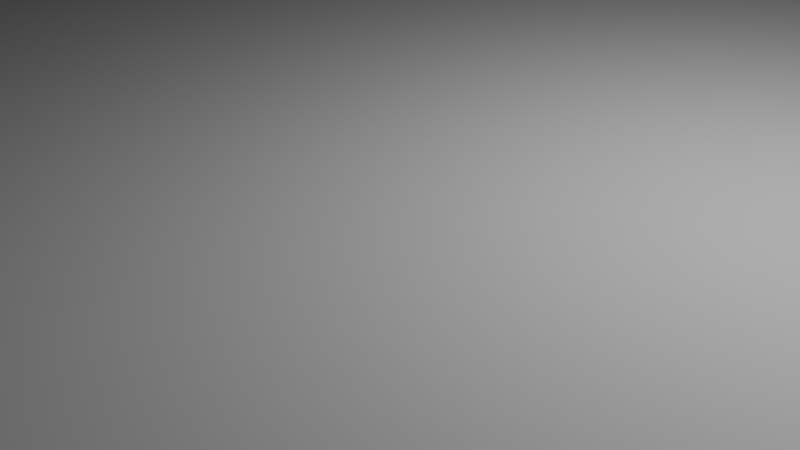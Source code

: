 # Source: floorplan17.blend  (saved by Blender 4.2.66; exported with 4.5.12 LTS)
import bpy
from mathutils import Matrix  # noqa: F401  (used for matrix-valued properties, if any)

bpy.ops.wm.read_factory_settings(use_empty=True)
scene = bpy.context.scene
scene.name = 'Scene'

# ---- collections
col_collection = bpy.data.collections.new('Collection'); scene.collection.children.link(col_collection)

# ---- materials (node trees are filled in below, after node groups)
mat_materialname = bpy.data.materials.new('MaterialName')
mat_materialname.diffuse_color = (0.5, 0.5, 0.5, 1.0)
mat_materialname_001 = bpy.data.materials.new('MaterialName.001')
mat_materialname_001.diffuse_color = (0.5, 0.5, 0.5, 1.0)
mat_materialname_002 = bpy.data.materials.new('MaterialName.002')
mat_materialname_002.diffuse_color = (0.5, 0.5, 0.5, 1.0)
mat_materialname_003 = bpy.data.materials.new('MaterialName.003')
mat_materialname_003.diffuse_color = (0.5, 0.5, 0.5, 1.0)
mat_materialname_004 = bpy.data.materials.new('MaterialName.004')
mat_materialname_004.diffuse_color = (0.5, 0.5, 0.5, 1.0)
mat_materialname_005 = bpy.data.materials.new('MaterialName.005')
mat_materialname_005.diffuse_color = (0.5, 0.5, 0.5, 1.0)
mat_materialname_006 = bpy.data.materials.new('MaterialName.006')
mat_materialname_006.diffuse_color = (0.5, 0.5, 0.5, 1.0)
mat_materialname_007 = bpy.data.materials.new('MaterialName.007')
mat_materialname_007.diffuse_color = (0.5, 0.5, 0.5, 1.0)
mat_materialname_008 = bpy.data.materials.new('MaterialName.008')
mat_materialname_008.diffuse_color = (0.5, 0.5, 0.5, 1.0)
mat_materialname_009 = bpy.data.materials.new('MaterialName.009')
mat_materialname_009.diffuse_color = (0.5, 0.5, 0.5, 1.0)
mat_materialname_010 = bpy.data.materials.new('MaterialName.010')
mat_materialname_010.diffuse_color = (0.5, 0.5, 0.5, 1.0)
mat_materialname_011 = bpy.data.materials.new('MaterialName.011')
mat_materialname_011.diffuse_color = (0.5, 0.5, 0.5, 1.0)
mat_materialname_012 = bpy.data.materials.new('MaterialName.012')
mat_materialname_012.diffuse_color = (0.5, 0.5, 0.5, 1.0)
mat_materialname_013 = bpy.data.materials.new('MaterialName.013')
mat_materialname_013.diffuse_color = (0.5, 0.5, 0.5, 1.0)
mat_materialname_014 = bpy.data.materials.new('MaterialName.014')
mat_materialname_014.diffuse_color = (0.5, 0.5, 0.5, 1.0)
mat_materialname_015 = bpy.data.materials.new('MaterialName.015')
mat_materialname_015.diffuse_color = (0.5, 0.5, 0.5, 1.0)
mat_materialname_016 = bpy.data.materials.new('MaterialName.016')
mat_materialname_016.diffuse_color = (0.5, 0.5, 0.5, 1.0)
mat_materialname_017 = bpy.data.materials.new('MaterialName.017')
mat_materialname_017.diffuse_color = (0.5, 0.5, 0.5, 1.0)
mat_materialname_018 = bpy.data.materials.new('MaterialName.018')
mat_materialname_018.diffuse_color = (0.5, 0.5, 0.5, 1.0)
mat_materialname_019 = bpy.data.materials.new('MaterialName.019')
mat_materialname_019.diffuse_color = (0.5, 0.5, 0.5, 1.0)
mat_materialname_020 = bpy.data.materials.new('MaterialName.020')
mat_materialname_020.diffuse_color = (0.5, 0.5, 0.5, 1.0)
mat_materialname_021 = bpy.data.materials.new('MaterialName.021')
mat_materialname_021.diffuse_color = (0.5, 0.5, 0.5, 1.0)
mat_materialname_022 = bpy.data.materials.new('MaterialName.022')
mat_materialname_022.diffuse_color = (0.5, 0.5, 0.5, 1.0)
mat_materialname_023 = bpy.data.materials.new('MaterialName.023')
mat_materialname_023.diffuse_color = (0.5, 0.5, 0.5, 1.0)
mat_materialname_024 = bpy.data.materials.new('MaterialName.024')
mat_materialname_024.diffuse_color = (0.5, 0.5, 0.5, 1.0)
mat_materialname_025 = bpy.data.materials.new('MaterialName.025')
mat_materialname_025.diffuse_color = (0.5, 0.5, 0.5, 1.0)
mat_materialname_026 = bpy.data.materials.new('MaterialName.026')
mat_materialname_026.diffuse_color = (0.5, 0.5, 0.5, 1.0)
mat_materialname_027 = bpy.data.materials.new('MaterialName.027')
mat_materialname_027.diffuse_color = (0.5, 0.5, 0.5, 1.0)
mat_materialname_028 = bpy.data.materials.new('MaterialName.028')
mat_materialname_028.diffuse_color = (0.5, 0.5, 0.5, 1.0)
mat_materialname_029 = bpy.data.materials.new('MaterialName.029')
mat_materialname_029.diffuse_color = (0.5, 0.5, 0.5, 1.0)
mat_materialname_030 = bpy.data.materials.new('MaterialName.030')
mat_materialname_030.diffuse_color = (0.5, 0.5, 0.5, 1.0)
mat_materialname_031 = bpy.data.materials.new('MaterialName.031')
mat_materialname_031.diffuse_color = (0.5, 0.5, 0.5, 1.0)
mat_materialname_032 = bpy.data.materials.new('MaterialName.032')
mat_materialname_032.diffuse_color = (0.5, 0.5, 0.5, 1.0)
mat_materialname_033 = bpy.data.materials.new('MaterialName.033')
mat_materialname_033.diffuse_color = (0.5, 0.5, 0.5, 1.0)
mat_materialname_034 = bpy.data.materials.new('MaterialName.034')
mat_materialname_034.diffuse_color = (0.5, 0.5, 0.5, 1.0)
mat_materialname_035 = bpy.data.materials.new('MaterialName.035')
mat_materialname_035.diffuse_color = (0.5, 0.5, 0.5, 1.0)
mat_materialname_036 = bpy.data.materials.new('MaterialName.036')
mat_materialname_036.diffuse_color = (0.5, 0.5, 0.5, 1.0)
mat_materialname_037 = bpy.data.materials.new('MaterialName.037')
mat_materialname_037.diffuse_color = (0.5, 0.5, 0.5, 1.0)
mat_materialname_038 = bpy.data.materials.new('MaterialName.038')
mat_materialname_038.diffuse_color = (0.5, 0.5, 0.5, 1.0)
mat_materialname_039 = bpy.data.materials.new('MaterialName.039')
mat_materialname_039.diffuse_color = (0.5, 0.5, 0.5, 1.0)
mat_materialname_040 = bpy.data.materials.new('MaterialName.040')
mat_materialname_040.diffuse_color = (0.5, 0.5, 0.5, 1.0)
mat_materialname_041 = bpy.data.materials.new('MaterialName.041')
mat_materialname_041.diffuse_color = (0.5, 0.5, 0.5, 1.0)
mat_materialname_042 = bpy.data.materials.new('MaterialName.042')
mat_materialname_042.diffuse_color = (0.5, 0.5, 0.5, 1.0)
mat_materialname_043 = bpy.data.materials.new('MaterialName.043')
mat_materialname_043.diffuse_color = (0.5, 0.5, 0.5, 1.0)
mat_materialname_044 = bpy.data.materials.new('MaterialName.044')
mat_materialname_044.diffuse_color = (0.5, 0.5, 0.5, 1.0)
mat_materialname_045 = bpy.data.materials.new('MaterialName.045')
mat_materialname_045.diffuse_color = (0.5, 0.5, 0.5, 1.0)
mat_materialname_046 = bpy.data.materials.new('MaterialName.046')
mat_materialname_046.diffuse_color = (0.5, 0.5, 0.5, 1.0)
mat_materialname_047 = bpy.data.materials.new('MaterialName.047')
mat_materialname_047.diffuse_color = (0.5, 0.5, 0.5, 1.0)
mat_materialname_048 = bpy.data.materials.new('MaterialName.048')
mat_materialname_048.diffuse_color = (0.5, 0.5, 0.5, 1.0)
mat_materialname_049 = bpy.data.materials.new('MaterialName.049')
mat_materialname_049.diffuse_color = (0.5, 0.5, 0.5, 1.0)
mat_materialname_050 = bpy.data.materials.new('MaterialName.050')
mat_materialname_050.diffuse_color = (0.5, 0.5, 0.5, 1.0)
mat_materialname_051 = bpy.data.materials.new('MaterialName.051')
mat_materialname_051.diffuse_color = (0.5, 0.5, 0.5, 1.0)
mat_materialname_052 = bpy.data.materials.new('MaterialName.052')
mat_materialname_052.diffuse_color = (0.5, 0.5, 0.5, 1.0)
mat_materialname_053 = bpy.data.materials.new('MaterialName.053')
mat_materialname_053.diffuse_color = (0.5, 0.5, 0.5, 1.0)
mat_materialname_054 = bpy.data.materials.new('MaterialName.054')
mat_materialname_054.diffuse_color = (0.5, 0.5, 0.5, 1.0)
mat_materialname_055 = bpy.data.materials.new('MaterialName.055')
mat_materialname_055.diffuse_color = (0.5, 0.5, 0.5, 1.0)
mat_materialname_056 = bpy.data.materials.new('MaterialName.056')
mat_materialname_056.diffuse_color = (0.5, 0.5, 0.5, 1.0)
mat_materialname_057 = bpy.data.materials.new('MaterialName.057')
mat_materialname_057.diffuse_color = (0.5, 0.5, 0.5, 1.0)
mat_materialname_058 = bpy.data.materials.new('MaterialName.058')
mat_materialname_058.diffuse_color = (0.5, 0.5, 0.5, 1.0)
mat_materialname_059 = bpy.data.materials.new('MaterialName.059')
mat_materialname_059.diffuse_color = (0.5, 0.5, 0.5, 1.0)
mat_materialname_060 = bpy.data.materials.new('MaterialName.060')
mat_materialname_060.diffuse_color = (0.5, 0.5, 0.5, 1.0)
mat_materialname_061 = bpy.data.materials.new('MaterialName.061')
mat_materialname_061.diffuse_color = (0.5, 0.5, 0.5, 1.0)
mat_materialname_062 = bpy.data.materials.new('MaterialName.062')
mat_materialname_062.diffuse_color = (0.5, 0.5, 0.5, 1.0)
mat_materialname_063 = bpy.data.materials.new('MaterialName.063')
mat_materialname_063.diffuse_color = (0.5, 0.5, 0.5, 1.0)
mat_materialname_064 = bpy.data.materials.new('MaterialName.064')
mat_materialname_064.diffuse_color = (0.5, 0.5, 0.5, 1.0)
mat_materialname_065 = bpy.data.materials.new('MaterialName.065')
mat_materialname_065.diffuse_color = (0.5, 0.5, 0.5, 1.0)
mat_materialname_066 = bpy.data.materials.new('MaterialName.066')
mat_materialname_066.diffuse_color = (0.5, 0.5, 0.5, 1.0)
mat_materialname_067 = bpy.data.materials.new('MaterialName.067')
mat_materialname_067.diffuse_color = (0.5, 0.5, 0.5, 1.0)
mat_materialname_068 = bpy.data.materials.new('MaterialName.068')
mat_materialname_068.diffuse_color = (0.5, 0.5, 0.5, 1.0)
mat_materialname_069 = bpy.data.materials.new('MaterialName.069')
mat_materialname_069.diffuse_color = (0.5, 0.5, 0.5, 1.0)
mat_materialname_070 = bpy.data.materials.new('MaterialName.070')
mat_materialname_070.diffuse_color = (0.5, 0.5, 0.5, 1.0)
mat_materialname_071 = bpy.data.materials.new('MaterialName.071')
mat_materialname_071.diffuse_color = (0.5, 0.5, 0.5, 1.0)
mat_materialname_072 = bpy.data.materials.new('MaterialName.072')
mat_materialname_072.diffuse_color = (0.5, 0.5, 0.5, 1.0)
mat_materialname_073 = bpy.data.materials.new('MaterialName.073')
mat_materialname_073.diffuse_color = (0.5, 0.5, 0.5, 1.0)
mat_materialname_074 = bpy.data.materials.new('MaterialName.074')
mat_materialname_074.diffuse_color = (0.5, 0.5, 0.5, 1.0)
mat_materialname_075 = bpy.data.materials.new('MaterialName.075')
mat_materialname_075.diffuse_color = (0.5, 0.5, 0.5, 1.0)
mat_materialname_076 = bpy.data.materials.new('MaterialName.076')
mat_materialname_076.diffuse_color = (0.5, 0.5, 0.5, 1.0)
mat_materialname_077 = bpy.data.materials.new('MaterialName.077')
mat_materialname_077.diffuse_color = (0.5, 0.5, 0.5, 1.0)
mat_materialname_078 = bpy.data.materials.new('MaterialName.078')
mat_materialname_078.diffuse_color = (0.5, 0.5, 0.5, 1.0)
mat_materialname_079 = bpy.data.materials.new('MaterialName.079')
mat_materialname_079.diffuse_color = (0.5, 0.5, 0.5, 1.0)
mat_materialname_080 = bpy.data.materials.new('MaterialName.080')
mat_materialname_080.diffuse_color = (0.5, 0.5, 0.5, 1.0)
mat_materialname_081 = bpy.data.materials.new('MaterialName.081')
mat_materialname_081.diffuse_color = (0.5, 0.5, 0.5, 1.0)
mat_materialname_082 = bpy.data.materials.new('MaterialName.082')
mat_materialname_082.diffuse_color = (0.5, 0.5, 0.5, 1.0)
mat_materialname_083 = bpy.data.materials.new('MaterialName.083')
mat_materialname_083.diffuse_color = (0.5, 0.5, 0.5, 1.0)
mat_materialname_084 = bpy.data.materials.new('MaterialName.084')
mat_materialname_084.diffuse_color = (0.5, 0.5, 0.5, 1.0)
mat_materialname_085 = bpy.data.materials.new('MaterialName.085')
mat_materialname_085.diffuse_color = (0.5, 0.5, 0.5, 1.0)
mat_materialname_086 = bpy.data.materials.new('MaterialName.086')
mat_materialname_086.diffuse_color = (0.5, 0.5, 0.5, 1.0)
mat_materialname_087 = bpy.data.materials.new('MaterialName.087')
mat_materialname_087.diffuse_color = (0.5, 0.5, 0.5, 1.0)
mat_materialname_088 = bpy.data.materials.new('MaterialName.088')
mat_materialname_088.diffuse_color = (0.5, 0.5, 0.5, 1.0)
mat_materialname_089 = bpy.data.materials.new('MaterialName.089')
mat_materialname_089.diffuse_color = (0.5, 0.5, 0.5, 1.0)
mat_materialname_090 = bpy.data.materials.new('MaterialName.090')
mat_materialname_090.diffuse_color = (0.5, 0.5, 0.5, 1.0)
mat_materialname_091 = bpy.data.materials.new('MaterialName.091')
mat_materialname_091.diffuse_color = (0.5, 0.5, 0.5, 1.0)
mat_materialname_092 = bpy.data.materials.new('MaterialName.092')
mat_materialname_092.diffuse_color = (0.5, 0.5, 0.5, 1.0)
mat_materialname_093 = bpy.data.materials.new('MaterialName.093')
mat_materialname_093.diffuse_color = (40.0, 1.0, 1.0, 1.0)

# ---- material node trees

# ---- world
world_world = bpy.data.worlds.new('World'); scene.world = world_world
world_world.use_nodes = True; world_world.node_tree.nodes.clear()
_N = world_world.node_tree.nodes; _L = world_world.node_tree.links
n0 = _N.new('ShaderNodeOutputWorld'); n0.name = 'World Output'; n0.location = (300, 300)
n1 = _N.new('ShaderNodeBackground'); n1.name = 'Background'; n1.location = (10, 300)
n1.inputs[0].default_value = (0.05088, 0.05088, 0.05088, 1.0)
_L.new(n1.outputs[0], n0.inputs[0])
n0.is_active_output = True
world_world.color = (0.05088, 0.05088, 0.05088)
world_world.sun_shadow_jitter_overblur = 0.0

# ---- cameras
cam_camera = bpy.data.cameras.new('Camera')
cam_camera.clip_end = 100.0
cam_camera.ortho_scale = 7.314

# ---- lights
light_light = bpy.data.lights.new('Light', 'POINT')
light_light.energy = 1000.0
light_light.shadow_soft_size = 0.1

# ---- meshes
me_floorplan7 = bpy.data.meshes.new('Floorplan7')
me_floorplan7.from_pydata([], [], [])
me_floorplan7.update()
me_walls = bpy.data.meshes.new('Walls')
me_walls.from_pydata([], [], [])
me_walls.update()
me_box0wall0 = bpy.data.meshes.new('Box0Wall0')
me_box0wall0.from_pydata([(0.05, 0.0, -0.5), (0.05, 0.0, 0.5), (-0.05, 0.0, -0.5), (-0.05, 0.0, 0.5)], [], [(0, 1, 3, 2)])
me_box0wall0.materials.append(mat_materialname)
me_box0wall0.update()
me_box0wall1 = bpy.data.meshes.new('Box0Wall1')
me_box0wall1.from_pydata([(0.025, -0.03, -0.5), (0.025, -0.03, 0.5), (-0.025, 0.03, -0.5), (-0.025, 0.03, 0.5)], [], [(0, 1, 3, 2)])
me_box0wall1.materials.append(mat_materialname_001)
me_box0wall1.update()
me_box0wall2 = bpy.data.meshes.new('Box0Wall2')
me_box0wall2.from_pydata([(-0.01, -0.175, -0.5), (-0.01, -0.175, 0.5), (0.01, 0.175, -0.5), (0.01, 0.175, 0.5)], [], [(0, 1, 3, 2)])
me_box0wall2.materials.append(mat_materialname_002)
me_box0wall2.update()
me_box0wall3 = bpy.data.meshes.new('Box0Wall3')
me_box0wall3.from_pydata([(0.02, -0.55, -0.5), (0.02, -0.55, 0.5), (-0.02, 0.55, -0.5), (-0.02, 0.55, 0.5)], [], [(0, 1, 3, 2)])
me_box0wall3.materials.append(mat_materialname_003)
me_box0wall3.update()
me_box0wall4 = bpy.data.meshes.new('Box0Wall4')
me_box0wall4.from_pydata([(0.055, -0.69, -0.5), (0.055, -0.69, 0.5), (-0.055, 0.69, -0.5), (-0.055, 0.69, 0.5)], [], [(0, 1, 3, 2)])
me_box0wall4.materials.append(mat_materialname_004)
me_box0wall4.update()
me_box0wall5 = bpy.data.meshes.new('Box0Wall5')
me_box0wall5.from_pydata([(0.065, -0.52, -0.5), (0.065, -0.52, 0.5), (-0.065, 0.52, -0.5), (-0.065, 0.52, 0.5)], [], [(0, 1, 3, 2)])
me_box0wall5.materials.append(mat_materialname_005)
me_box0wall5.update()
me_box0wall6 = bpy.data.meshes.new('Box0Wall6')
me_box0wall6.from_pydata([(0.025, -0.455, -0.5), (0.025, -0.455, 0.5), (-0.025, 0.455, -0.5), (-0.025, 0.455, 0.5)], [], [(0, 1, 3, 2)])
me_box0wall6.materials.append(mat_materialname_006)
me_box0wall6.update()
me_box0wall7 = bpy.data.meshes.new('Box0Wall7')
me_box0wall7.from_pydata([(0.005, -0.61, -0.5), (0.005, -0.61, 0.5), (-0.005, 0.61, -0.5), (-0.005, 0.61, 0.5)], [], [(0, 1, 3, 2)])
me_box0wall7.materials.append(mat_materialname_007)
me_box0wall7.update()
me_box0wall8 = bpy.data.meshes.new('Box0Wall8')
me_box0wall8.from_pydata([(0.06, -0.835, -0.5), (0.06, -0.835, 0.5), (-0.06, 0.835, -0.5), (-0.06, 0.835, 0.5)], [], [(0, 1, 3, 2)])
me_box0wall8.materials.append(mat_materialname_008)
me_box0wall8.update()
me_box0wall9 = bpy.data.meshes.new('Box0Wall9')
me_box0wall9.from_pydata([(-0.005, -0.18, -0.5), (-0.005, -0.18, 0.5), (0.005, 0.18, -0.5), (0.005, 0.18, 0.5)], [], [(0, 1, 3, 2)])
me_box0wall9.materials.append(mat_materialname_009)
me_box0wall9.update()
me_box0wall10 = bpy.data.meshes.new('Box0Wall10')
me_box0wall10.from_pydata([(-0.05, 0.0, -0.5), (-0.05, 0.0, 0.5), (0.05, 0.0, -0.5), (0.05, 0.0, 0.5)], [], [(0, 1, 3, 2)])
me_box0wall10.materials.append(mat_materialname_010)
me_box0wall10.update()
me_box0wall11 = bpy.data.meshes.new('Box0Wall11')
me_box0wall11.from_pydata([(-0.015, 0.045, -0.5), (-0.015, 0.045, 0.5), (0.015, -0.045, -0.5), (0.015, -0.045, 0.5)], [], [(0, 1, 3, 2)])
me_box0wall11.materials.append(mat_materialname_011)
me_box0wall11.update()
me_box0wall12 = bpy.data.meshes.new('Box0Wall12')
me_box0wall12.from_pydata([(-0.025, 0.75, -0.5), (-0.025, 0.75, 0.5), (0.025, -0.75, -0.5), (0.025, -0.75, 0.5)], [], [(0, 1, 3, 2)])
me_box0wall12.materials.append(mat_materialname_012)
me_box0wall12.update()
me_box0wall13 = bpy.data.meshes.new('Box0Wall13')
me_box0wall13.from_pydata([(-0.025, 0.23, -0.5), (-0.025, 0.23, 0.5), (0.025, -0.23, -0.5), (0.025, -0.23, 0.5)], [], [(0, 1, 3, 2)])
me_box0wall13.materials.append(mat_materialname_013)
me_box0wall13.update()
me_box0wall14 = bpy.data.meshes.new('Box0Wall14')
me_box0wall14.from_pydata([(0.0, 0.46, -0.5), (0.0, 0.46, 0.5), (0.0, -0.46, -0.5), (0.0, -0.46, 0.5)], [], [(0, 1, 3, 2)])
me_box0wall14.materials.append(mat_materialname_014)
me_box0wall14.update()
me_box0wall15 = bpy.data.meshes.new('Box0Wall15')
me_box0wall15.from_pydata([(-0.02, 0.09, -0.5), (-0.02, 0.09, 0.5), (0.02, -0.09, -0.5), (0.02, -0.09, 0.5)], [], [(0, 1, 3, 2)])
me_box0wall15.materials.append(mat_materialname_015)
me_box0wall15.update()
me_box0wall16 = bpy.data.meshes.new('Box0Wall16')
me_box0wall16.from_pydata([(-0.025, 0.475, -0.5), (-0.025, 0.475, 0.5), (0.025, -0.475, -0.5), (0.025, -0.475, 0.5)], [], [(0, 1, 3, 2)])
me_box0wall16.materials.append(mat_materialname_016)
me_box0wall16.update()
me_box0wall17 = bpy.data.meshes.new('Box0Wall17')
me_box0wall17.from_pydata([(-0.085, 0.805, -0.5), (-0.085, 0.805, 0.5), (0.085, -0.805, -0.5), (0.085, -0.805, 0.5)], [], [(0, 1, 3, 2)])
me_box0wall17.materials.append(mat_materialname_017)
me_box0wall17.update()
me_box0wall18 = bpy.data.meshes.new('Box0Wall18')
me_box0wall18.from_pydata([(-0.045, 0.96, -0.5), (-0.045, 0.96, 0.5), (0.045, -0.96, -0.5), (0.045, -0.96, 0.5)], [], [(0, 1, 3, 2)])
me_box0wall18.materials.append(mat_materialname_018)
me_box0wall18.update()
me_box0wall19 = bpy.data.meshes.new('Box0Wall19')
me_box0wall19.from_pydata([(-0.015, 0.09, -0.5), (-0.015, 0.09, 0.5), (0.015, -0.09, -0.5), (0.015, -0.09, 0.5)], [], [(0, 1, 3, 2)])
me_box0wall19.materials.append(mat_materialname_019)
me_box0wall19.update()
me_box0wall20 = bpy.data.meshes.new('Box0Wall20')
me_box0wall20.from_pydata([(-0.02, 0.035, -0.5), (-0.02, 0.035, 0.5), (0.02, -0.035, -0.5), (0.02, -0.035, 0.5)], [], [(0, 1, 3, 2)])
me_box0wall20.materials.append(mat_materialname_020)
me_box0wall20.update()
me_box0wall21 = bpy.data.meshes.new('Box0Wall21')
me_box0wall21.from_pydata([(0.0, 0.075, -0.5), (0.0, 0.075, 0.5), (0.0, -0.075, -0.5), (0.0, -0.075, 0.5)], [], [(0, 1, 3, 2)])
me_box0wall21.materials.append(mat_materialname_021)
me_box0wall21.update()
me_box0wall22 = bpy.data.meshes.new('Box0Wall22')
me_box0wall22.from_pydata([(0.035, 0.03, -0.5), (0.035, 0.03, 0.5), (-0.035, -0.03, -0.5), (-0.035, -0.03, 0.5)], [], [(0, 1, 3, 2)])
me_box0wall22.materials.append(mat_materialname_022)
me_box0wall22.update()
me_box1wall23 = bpy.data.meshes.new('Box1Wall23')
me_box1wall23.from_pydata([(-0.03, -0.095, -0.5), (-0.03, -0.095, 0.5), (0.03, 0.095, -0.5), (0.03, 0.095, 0.5)], [], [(0, 1, 3, 2)])
me_box1wall23.materials.append(mat_materialname_023)
me_box1wall23.update()
me_box1wall24 = bpy.data.meshes.new('Box1Wall24')
me_box1wall24.from_pydata([(-8.415, -0.125, -0.5), (-8.415, -0.125, 0.5), (8.415, 0.125, -0.5), (8.415, 0.125, 0.5)], [], [(0, 1, 3, 2)])
me_box1wall24.materials.append(mat_materialname_024)
me_box1wall24.update()
me_box1wall25 = bpy.data.meshes.new('Box1Wall25')
me_box1wall25.from_pydata([(0.2, -3.925, -0.5), (0.2, -3.925, 0.5), (-0.2, 3.925, -0.5), (-0.2, 3.925, 0.5)], [], [(0, 1, 3, 2)])
me_box1wall25.materials.append(mat_materialname_025)
me_box1wall25.update()
me_box1wall26 = bpy.data.meshes.new('Box1Wall26')
me_box1wall26.from_pydata([(0.02, -0.925, -0.5), (0.02, -0.925, 0.5), (-0.02, 0.925, -0.5), (-0.02, 0.925, 0.5)], [], [(0, 1, 3, 2)])
me_box1wall26.materials.append(mat_materialname_026)
me_box1wall26.update()
me_box1wall27 = bpy.data.meshes.new('Box1Wall27')
me_box1wall27.from_pydata([(-0.085, -0.005, -0.5), (-0.085, -0.005, 0.5), (0.085, 0.005, -0.5), (0.085, 0.005, 0.5)], [], [(0, 1, 3, 2)])
me_box1wall27.materials.append(mat_materialname_027)
me_box1wall27.update()
me_box1wall28 = bpy.data.meshes.new('Box1Wall28')
me_box1wall28.from_pydata([(-0.05, 2.0, -0.5), (-0.05, 2.0, 0.5), (0.05, -2.0, -0.5), (0.05, -2.0, 0.5)], [], [(0, 1, 3, 2)])
me_box1wall28.materials.append(mat_materialname_028)
me_box1wall28.update()
me_box1wall29 = bpy.data.meshes.new('Box1Wall29')
me_box1wall29.from_pydata([(-0.195, 2.93, -0.5), (-0.195, 2.93, 0.5), (0.195, -2.93, -0.5), (0.195, -2.93, 0.5)], [], [(0, 1, 3, 2)])
me_box1wall29.materials.append(mat_materialname_029)
me_box1wall29.update()
me_box1wall30 = bpy.data.meshes.new('Box1Wall30')
me_box1wall30.from_pydata([(8.51, 0.185, -0.5), (8.51, 0.185, 0.5), (-8.51, -0.185, -0.5), (-8.51, -0.185, 0.5)], [], [(0, 1, 3, 2)])
me_box1wall30.materials.append(mat_materialname_030)
me_box1wall30.update()
me_box1wall31 = bpy.data.meshes.new('Box1Wall31')
me_box1wall31.from_pydata([(0.045, -0.04, -0.5), (0.045, -0.04, 0.5), (-0.045, 0.04, -0.5), (-0.045, 0.04, 0.5)], [], [(0, 1, 3, 2)])
me_box1wall31.materials.append(mat_materialname_031)
me_box1wall31.update()
me_box2wall32 = bpy.data.meshes.new('Box2Wall32')
me_box2wall32.from_pydata([(0.375, -1.895, -0.5), (0.375, -1.895, 0.5), (-0.375, 1.895, -0.5), (-0.375, 1.895, 0.5)], [], [(0, 1, 3, 2)])
me_box2wall32.materials.append(mat_materialname_032)
me_box2wall32.update()
me_box2wall33 = bpy.data.meshes.new('Box2Wall33')
me_box2wall33.from_pydata([(-0.58, -2.945, -0.5), (-0.58, -2.945, 0.5), (0.58, 2.945, -0.5), (0.58, 2.945, 0.5)], [], [(0, 1, 3, 2)])
me_box2wall33.materials.append(mat_materialname_033)
me_box2wall33.update()
me_box2wall34 = bpy.data.meshes.new('Box2Wall34')
me_box2wall34.from_pydata([(-1.27, -1.68, -0.5), (-1.27, -1.68, 0.5), (1.27, 1.68, -0.5), (1.27, 1.68, 0.5)], [], [(0, 1, 3, 2)])
me_box2wall34.materials.append(mat_materialname_034)
me_box2wall34.update()
me_box2wall35 = bpy.data.meshes.new('Box2Wall35')
me_box2wall35.from_pydata([(-1.67, -1.265, -0.5), (-1.67, -1.265, 0.5), (1.67, 1.265, -0.5), (1.67, 1.265, 0.5)], [], [(0, 1, 3, 2)])
me_box2wall35.materials.append(mat_materialname_035)
me_box2wall35.update()
me_box2wall36 = bpy.data.meshes.new('Box2Wall36')
me_box2wall36.from_pydata([(-0.54, -0.24, -0.5), (-0.54, -0.24, 0.5), (0.54, 0.24, -0.5), (0.54, 0.24, 0.5)], [], [(0, 1, 3, 2)])
me_box2wall36.materials.append(mat_materialname_036)
me_box2wall36.update()
me_box2wall37 = bpy.data.meshes.new('Box2Wall37')
me_box2wall37.from_pydata([(-0.395, -2.02, -0.5), (-0.395, -2.02, 0.5), (0.395, 2.02, -0.5), (0.395, 2.02, 0.5)], [], [(0, 1, 3, 2)])
me_box2wall37.materials.append(mat_materialname_037)
me_box2wall37.update()
me_box2wall38 = bpy.data.meshes.new('Box2Wall38')
me_box2wall38.from_pydata([(-0.15, -0.205, -0.5), (-0.15, -0.205, 0.5), (0.15, 0.205, -0.5), (0.15, 0.205, 0.5)], [], [(0, 1, 3, 2)])
me_box2wall38.materials.append(mat_materialname_038)
me_box2wall38.update()
me_box2wall39 = bpy.data.meshes.new('Box2Wall39')
me_box2wall39.from_pydata([(-0.26, -2.27, -0.5), (-0.26, -2.27, 0.5), (0.26, 2.27, -0.5), (0.26, 2.27, 0.5)], [], [(0, 1, 3, 2)])
me_box2wall39.materials.append(mat_materialname_039)
me_box2wall39.update()
me_box2wall40 = bpy.data.meshes.new('Box2Wall40')
me_box2wall40.from_pydata([(-0.46, -2.335, -0.5), (-0.46, -2.335, 0.5), (0.46, 2.335, -0.5), (0.46, 2.335, 0.5)], [], [(0, 1, 3, 2)])
me_box2wall40.materials.append(mat_materialname_040)
me_box2wall40.update()
me_box2wall41 = bpy.data.meshes.new('Box2Wall41')
me_box2wall41.from_pydata([(-8.6, 0.0, -0.5), (-8.6, 0.0, 0.5), (8.6, 0.0, -0.5), (8.6, 0.0, 0.5)], [], [(0, 1, 3, 2)])
me_box2wall41.materials.append(mat_materialname_041)
me_box2wall41.update()
me_box2wall42 = bpy.data.meshes.new('Box2Wall42')
me_box2wall42.from_pydata([(0.075, 0.27, -0.5), (0.075, 0.27, 0.5), (-0.075, -0.27, -0.5), (-0.075, -0.27, 0.5)], [], [(0, 1, 3, 2)])
me_box2wall42.materials.append(mat_materialname_042)
me_box2wall42.update()
me_box2wall43 = bpy.data.meshes.new('Box2Wall43')
me_box2wall43.from_pydata([(0.345, 0.125, -0.5), (0.345, 0.125, 0.5), (-0.345, -0.125, -0.5), (-0.345, -0.125, 0.5)], [], [(0, 1, 3, 2)])
me_box2wall43.materials.append(mat_materialname_043)
me_box2wall43.update()
me_box2wall44 = bpy.data.meshes.new('Box2Wall44')
me_box2wall44.from_pydata([(0.505, 0.625, -0.5), (0.505, 0.625, 0.5), (-0.505, -0.625, -0.5), (-0.505, -0.625, 0.5)], [], [(0, 1, 3, 2)])
me_box2wall44.materials.append(mat_materialname_044)
me_box2wall44.update()
me_box2wall45 = bpy.data.meshes.new('Box2Wall45')
me_box2wall45.from_pydata([(0.445, 1.205, -0.5), (0.445, 1.205, 0.5), (-0.445, -1.205, -0.5), (-0.445, -1.205, 0.5)], [], [(0, 1, 3, 2)])
me_box2wall45.materials.append(mat_materialname_045)
me_box2wall45.update()
me_box2wall46 = bpy.data.meshes.new('Box2Wall46')
me_box2wall46.from_pydata([(-5.785, 0.225, -0.5), (-5.785, 0.225, 0.5), (5.785, -0.225, -0.5), (5.785, -0.225, 0.5)], [], [(0, 1, 3, 2)])
me_box2wall46.materials.append(mat_materialname_046)
me_box2wall46.update()
me_box2wall47 = bpy.data.meshes.new('Box2Wall47')
me_box2wall47.from_pydata([(0.155, 0.07, -0.5), (0.155, 0.07, 0.5), (-0.155, -0.07, -0.5), (-0.155, -0.07, 0.5)], [], [(0, 1, 3, 2)])
me_box2wall47.materials.append(mat_materialname_047)
me_box2wall47.update()
me_box2wall48 = bpy.data.meshes.new('Box2Wall48')
me_box2wall48.from_pydata([(3.3, -0.16, -0.5), (3.3, -0.16, 0.5), (-3.3, 0.16, -0.5), (-3.3, 0.16, 0.5)], [], [(0, 1, 3, 2)])
me_box2wall48.materials.append(mat_materialname_048)
me_box2wall48.update()
me_box2wall49 = bpy.data.meshes.new('Box2Wall49')
me_box2wall49.from_pydata([(2.59, 0.005, -0.5), (2.59, 0.005, 0.5), (-2.59, -0.005, -0.5), (-2.59, -0.005, 0.5)], [], [(0, 1, 3, 2)])
me_box2wall49.materials.append(mat_materialname_049)
me_box2wall49.update()
me_box2wall50 = bpy.data.meshes.new('Box2Wall50')
me_box2wall50.from_pydata([(-0.035, 1.035, -0.5), (-0.035, 1.035, 0.5), (0.035, -1.035, -0.5), (0.035, -1.035, 0.5)], [], [(0, 1, 3, 2)])
me_box2wall50.materials.append(mat_materialname_050)
me_box2wall50.update()
me_box2wall51 = bpy.data.meshes.new('Box2Wall51')
me_box2wall51.from_pydata([(0.155, 1.125, -0.5), (0.155, 1.125, 0.5), (-0.155, -1.125, -0.5), (-0.155, -1.125, 0.5)], [], [(0, 1, 3, 2)])
me_box2wall51.materials.append(mat_materialname_051)
me_box2wall51.update()
me_box2wall52 = bpy.data.meshes.new('Box2Wall52')
me_box2wall52.from_pydata([(0.12, 2.72, -0.5), (0.12, 2.72, 0.5), (-0.12, -2.72, -0.5), (-0.12, -2.72, 0.5)], [], [(0, 1, 3, 2)])
me_box2wall52.materials.append(mat_materialname_052)
me_box2wall52.update()
me_box2wall53 = bpy.data.meshes.new('Box2Wall53')
me_box2wall53.from_pydata([(0.295, 0.515, -0.5), (0.295, 0.515, 0.5), (-0.295, -0.515, -0.5), (-0.295, -0.515, 0.5)], [], [(0, 1, 3, 2)])
me_box2wall53.materials.append(mat_materialname_053)
me_box2wall53.update()
me_box2wall54 = bpy.data.meshes.new('Box2Wall54')
me_box2wall54.from_pydata([(0.59, 0.005, -0.5), (0.59, 0.005, 0.5), (-0.59, -0.005, -0.5), (-0.59, -0.005, 0.5)], [], [(0, 1, 3, 2)])
me_box2wall54.materials.append(mat_materialname_054)
me_box2wall54.update()
me_box2wall55 = bpy.data.meshes.new('Box2Wall55')
me_box2wall55.from_pydata([(0.105, 0.785, -0.5), (0.105, 0.785, 0.5), (-0.105, -0.785, -0.5), (-0.105, -0.785, 0.5)], [], [(0, 1, 3, 2)])
me_box2wall55.materials.append(mat_materialname_055)
me_box2wall55.update()
me_box2wall56 = bpy.data.meshes.new('Box2Wall56')
me_box2wall56.from_pydata([(0.335, 1.075, -0.5), (0.335, 1.075, 0.5), (-0.335, -1.075, -0.5), (-0.335, -1.075, 0.5)], [], [(0, 1, 3, 2)])
me_box2wall56.materials.append(mat_materialname_056)
me_box2wall56.update()
me_box2wall57 = bpy.data.meshes.new('Box2Wall57')
me_box2wall57.from_pydata([(-0.015, 0.31, -0.5), (-0.015, 0.31, 0.5), (0.015, -0.31, -0.5), (0.015, -0.31, 0.5)], [], [(0, 1, 3, 2)])
me_box2wall57.materials.append(mat_materialname_057)
me_box2wall57.update()
me_box2wall58 = bpy.data.meshes.new('Box2Wall58')
me_box2wall58.from_pydata([(0.305, 0.865, -0.5), (0.305, 0.865, 0.5), (-0.305, -0.865, -0.5), (-0.305, -0.865, 0.5)], [], [(0, 1, 3, 2)])
me_box2wall58.materials.append(mat_materialname_058)
me_box2wall58.update()
me_box2wall59 = bpy.data.meshes.new('Box2Wall59')
me_box2wall59.from_pydata([(0.015, 0.49, -0.5), (0.015, 0.49, 0.5), (-0.015, -0.49, -0.5), (-0.015, -0.49, 0.5)], [], [(0, 1, 3, 2)])
me_box2wall59.materials.append(mat_materialname_059)
me_box2wall59.update()
me_box2wall60 = bpy.data.meshes.new('Box2Wall60')
me_box2wall60.from_pydata([(0.165, 0.315, -0.5), (0.165, 0.315, 0.5), (-0.165, -0.315, -0.5), (-0.165, -0.315, 0.5)], [], [(0, 1, 3, 2)])
me_box2wall60.materials.append(mat_materialname_060)
me_box2wall60.update()
me_box2wall61 = bpy.data.meshes.new('Box2Wall61')
me_box2wall61.from_pydata([(0.02, 0.36, -0.5), (0.02, 0.36, 0.5), (-0.02, -0.36, -0.5), (-0.02, -0.36, 0.5)], [], [(0, 1, 3, 2)])
me_box2wall61.materials.append(mat_materialname_061)
me_box2wall61.update()
me_box2wall62 = bpy.data.meshes.new('Box2Wall62')
me_box2wall62.from_pydata([(0.365, 0.695, -0.5), (0.365, 0.695, 0.5), (-0.365, -0.695, -0.5), (-0.365, -0.695, 0.5)], [], [(0, 1, 3, 2)])
me_box2wall62.materials.append(mat_materialname_062)
me_box2wall62.update()
me_box2wall63 = bpy.data.meshes.new('Box2Wall63')
me_box2wall63.from_pydata([(0.255, 2.195, -0.5), (0.255, 2.195, 0.5), (-0.255, -2.195, -0.5), (-0.255, -2.195, 0.5)], [], [(0, 1, 3, 2)])
me_box2wall63.materials.append(mat_materialname_063)
me_box2wall63.update()
me_box2wall64 = bpy.data.meshes.new('Box2Wall64')
me_box2wall64.from_pydata([(0.855, 0.0, -0.5), (0.855, 0.0, 0.5), (-0.855, 0.0, -0.5), (-0.855, 0.0, 0.5)], [], [(0, 1, 3, 2)])
me_box2wall64.materials.append(mat_materialname_064)
me_box2wall64.update()
me_box2wall65 = bpy.data.meshes.new('Box2Wall65')
me_box2wall65.from_pydata([(0.11, -1.18, -0.5), (0.11, -1.18, 0.5), (-0.11, 1.18, -0.5), (-0.11, 1.18, 0.5)], [], [(0, 1, 3, 2)])
me_box2wall65.materials.append(mat_materialname_065)
me_box2wall65.update()
me_box2wall66 = bpy.data.meshes.new('Box2Wall66')
me_box2wall66.from_pydata([(0.205, -0.625, -0.5), (0.205, -0.625, 0.5), (-0.205, 0.625, -0.5), (-0.205, 0.625, 0.5)], [], [(0, 1, 3, 2)])
me_box2wall66.materials.append(mat_materialname_066)
me_box2wall66.update()
me_box2wall67 = bpy.data.meshes.new('Box2Wall67')
me_box2wall67.from_pydata([(1.255, 0.03, -0.5), (1.255, 0.03, 0.5), (-1.255, -0.03, -0.5), (-1.255, -0.03, 0.5)], [], [(0, 1, 3, 2)])
me_box2wall67.materials.append(mat_materialname_067)
me_box2wall67.update()
me_box2wall68 = bpy.data.meshes.new('Box2Wall68')
me_box2wall68.from_pydata([(0.06, 0.14, -0.5), (0.06, 0.14, 0.5), (-0.06, -0.14, -0.5), (-0.06, -0.14, 0.5)], [], [(0, 1, 3, 2)])
me_box2wall68.materials.append(mat_materialname_068)
me_box2wall68.update()
me_box2wall69 = bpy.data.meshes.new('Box2Wall69')
me_box2wall69.from_pydata([(0.245, 0.05, -0.5), (0.245, 0.05, 0.5), (-0.245, -0.05, -0.5), (-0.245, -0.05, 0.5)], [], [(0, 1, 3, 2)])
me_box2wall69.materials.append(mat_materialname_069)
me_box2wall69.update()
me_box2wall70 = bpy.data.meshes.new('Box2Wall70')
me_box2wall70.from_pydata([(-0.14, 1.075, -0.5), (-0.14, 1.075, 0.5), (0.14, -1.075, -0.5), (0.14, -1.075, 0.5)], [], [(0, 1, 3, 2)])
me_box2wall70.materials.append(mat_materialname_070)
me_box2wall70.update()
me_box2wall71 = bpy.data.meshes.new('Box2Wall71')
me_box2wall71.from_pydata([(-0.305, 0.51, -0.5), (-0.305, 0.51, 0.5), (0.305, -0.51, -0.5), (0.305, -0.51, 0.5)], [], [(0, 1, 3, 2)])
me_box2wall71.materials.append(mat_materialname_071)
me_box2wall71.update()
me_box2wall72 = bpy.data.meshes.new('Box2Wall72')
me_box2wall72.from_pydata([(0.375, -0.1, -0.5), (0.375, -0.1, 0.5), (-0.375, 0.1, -0.5), (-0.375, 0.1, 0.5)], [], [(0, 1, 3, 2)])
me_box2wall72.materials.append(mat_materialname_072)
me_box2wall72.update()
me_box2wall73 = bpy.data.meshes.new('Box2Wall73')
me_box2wall73.from_pydata([(0.055, 0.1, -0.5), (0.055, 0.1, 0.5), (-0.055, -0.1, -0.5), (-0.055, -0.1, 0.5)], [], [(0, 1, 3, 2)])
me_box2wall73.materials.append(mat_materialname_073)
me_box2wall73.update()
me_box2wall74 = bpy.data.meshes.new('Box2Wall74')
me_box2wall74.from_pydata([(6.53, 0.0, -0.5), (6.53, 0.0, 0.5), (-6.53, 0.0, -0.5), (-6.53, 0.0, 0.5)], [], [(0, 1, 3, 2)])
me_box2wall74.materials.append(mat_materialname_074)
me_box2wall74.update()
me_vertwalls0 = bpy.data.meshes.new('VertWalls0')
me_vertwalls0.from_pydata([(0.2548, -3.547, 0.0), (0.1548, -3.547, 0.0), (0.1048, -3.487, 0.0), (0.1248, -3.137, 0.0), (0.08478, -2.037, 0.0), (-0.02522, -0.6574, 0.0), (-0.1552, 0.3826, 0.0), (-0.2052, 1.293, 0.0), (-0.2152, 2.513, 0.0), (-0.3352, 4.183, 0.0), (-0.3252, 4.543, 0.0), (-0.2252, 4.543, 0.0), (-0.1952, 4.453, 0.0), (-0.1452, 2.953, 0.0), (-0.09522, 2.493, 0.0), (-0.09522, 1.573, 0.0), (-0.05522, 1.393, 0.0), (-0.005217, 0.4426, 0.0), (0.1648, -1.167, 0.0), (0.2548, -3.087, 0.0), (0.2848, -3.267, 0.0), (0.3248, -3.337, 0.0), (0.3248, -3.487, 0.0)], [], [(0, 1, 2, 3, 4, 5, 6, 7, 8, 9, 10, 11, 12, 13, 14, 15, 16, 17, 18, 19, 20, 21, 22)])
me_vertwalls0.materials.append(mat_materialname_075)
me_vertwalls0.update()
me_vertwalls1 = bpy.data.meshes.new('VertWalls1')
me_vertwalls1.from_pydata([(0.2548, -3.547, 0.0), (0.1548, -3.547, 0.0), (0.1048, -3.487, 0.0), (0.1248, -3.137, 0.0), (0.08478, -2.037, 0.0), (-0.02522, -0.6574, 0.0), (-0.1552, 0.3826, 0.0), (-0.2052, 1.293, 0.0), (-0.2152, 2.513, 0.0), (-0.3352, 4.183, 0.0), (-0.3252, 4.543, 0.0), (-0.2252, 4.543, 0.0), (-0.1952, 4.453, 0.0), (-0.1452, 2.953, 0.0), (-0.09522, 2.493, 0.0), (-0.09522, 1.573, 0.0), (-0.05522, 1.393, 0.0), (-0.005217, 0.4426, 0.0), (0.1648, -1.167, 0.0), (0.2548, -3.087, 0.0), (0.2848, -3.267, 0.0), (0.3248, -3.337, 0.0), (0.3248, -3.487, 0.0)], [], [(0, 1, 2, 3, 4, 5, 6, 7, 8, 9, 10, 11, 12, 13, 14, 15, 16, 17, 18, 19, 20, 21, 22)])
me_vertwalls1.materials.append(mat_materialname_076)
me_vertwalls1.update()
me_vertwalls2 = bpy.data.meshes.new('VertWalls2')
me_vertwalls2.from_pydata([(-11.16, -3.952, 0.0), (-11.1, -3.762, 0.0), (5.731, -3.512, 0.0), (5.331, 4.338, 0.0), (5.291, 6.188, 0.0), (5.461, 6.198, 0.0), (5.561, 2.198, 0.0), (5.951, -3.662, 0.0), (-11.07, -4.032, 0.0)], [], [(0, 1, 2, 3, 4, 5, 6, 7, 8)])
me_vertwalls2.materials.append(mat_materialname_077)
me_vertwalls2.update()
me_vertwalls3 = bpy.data.meshes.new('VertWalls3')
me_vertwalls3.from_pydata([(-11.16, -3.952, 0.0), (-11.1, -3.762, 0.0), (5.731, -3.512, 0.0), (5.331, 4.338, 0.0), (5.291, 6.188, 0.0), (5.461, 6.198, 0.0), (5.561, 2.198, 0.0), (5.951, -3.662, 0.0), (-11.07, -4.032, 0.0)], [], [(0, 1, 2, 3, 4, 5, 6, 7, 8)])
me_vertwalls3.materials.append(mat_materialname_078)
me_vertwalls3.update()
me_vertwalls4 = bpy.data.meshes.new('VertWalls4')
me_vertwalls4.from_pydata([(-17.31, -13.09, 0.0), (-18.06, -9.299, 0.0), (-16.9, -3.409, 0.0), (-14.36, -0.0486, 0.0), (-11.02, 2.481, 0.0), (-9.944, 2.961, 0.0), (-9.154, 7.001, 0.0), (-8.854, 7.411, 0.0), (-8.334, 11.95, 0.0), (-7.414, 16.62, 0.0), (9.786, 16.62, 0.0), (9.636, 16.08, 0.0), (8.946, 15.83, 0.0), (7.936, 14.58, 0.0), (7.046, 12.17, 0.0), (18.62, 11.72, 0.0), (18.31, 11.58, 0.0), (11.71, 11.9, 0.0), (6.526, 11.89, 0.0), (6.596, 9.821, 0.0), (6.286, 7.571, 0.0), (6.046, 2.131, 0.0), (5.456, 1.101, 0.0), (4.276, 1.091, 0.0), (4.066, -0.4786, 0.0), (3.396, -2.629, 0.0), (3.426, -3.249, 0.0), (2.816, -4.979, 0.0), (2.786, -5.959, 0.0), (2.456, -6.589, 0.0), (2.416, -7.309, 0.0), (1.686, -8.699, 0.0), (1.176, -13.09, 0.0), (-0.5344, -13.09, 0.0), (-0.7544, -10.73, 0.0), (-1.164, -9.479, 0.0), (-3.674, -9.539, 0.0), (-3.794, -9.819, 0.0), (-4.284, -9.919, 0.0), (-4.004, -12.07, 0.0), (-3.394, -13.09, 0.0), (-4.144, -12.89, 0.0), (-4.254, -13.09, 0.0)], [], [(0, 1, 2, 3, 4, 5, 6, 7, 8, 9, 10, 11, 12, 13, 14, 15, 16, 17, 18, 19, 20, 21, 22, 23, 24, 25, 26, 27, 28, 29, 30, 31, 32, 33, 34, 35, 36, 37, 38, 39, 40, 41, 42)])
me_vertwalls4.materials.append(mat_materialname_079)
me_vertwalls4.update()
me_vertwalls5 = bpy.data.meshes.new('VertWalls5')
me_vertwalls5.from_pydata([(-17.31, -13.09, 0.0), (-18.06, -9.299, 0.0), (-16.9, -3.409, 0.0), (-14.36, -0.0486, 0.0), (-11.02, 2.481, 0.0), (-9.944, 2.961, 0.0), (-9.154, 7.001, 0.0), (-8.854, 7.411, 0.0), (-8.334, 11.95, 0.0), (-7.414, 16.62, 0.0), (9.786, 16.62, 0.0), (9.636, 16.08, 0.0), (8.946, 15.83, 0.0), (7.936, 14.58, 0.0), (7.046, 12.17, 0.0), (18.62, 11.72, 0.0), (18.31, 11.58, 0.0), (11.71, 11.9, 0.0), (6.526, 11.89, 0.0), (6.596, 9.821, 0.0), (6.286, 7.571, 0.0), (6.046, 2.131, 0.0), (5.456, 1.101, 0.0), (4.276, 1.091, 0.0), (4.066, -0.4786, 0.0), (3.396, -2.629, 0.0), (3.426, -3.249, 0.0), (2.816, -4.979, 0.0), (2.786, -5.959, 0.0), (2.456, -6.589, 0.0), (2.416, -7.309, 0.0), (1.686, -8.699, 0.0), (1.176, -13.09, 0.0), (-0.5344, -13.09, 0.0), (-0.7544, -10.73, 0.0), (-1.164, -9.479, 0.0), (-3.674, -9.539, 0.0), (-3.794, -9.819, 0.0), (-4.284, -9.919, 0.0), (-4.004, -12.07, 0.0), (-3.394, -13.09, 0.0), (-4.144, -12.89, 0.0), (-4.254, -13.09, 0.0)], [], [(0, 1, 2, 3, 4, 5, 6, 7, 8, 9, 10, 11, 12, 13, 14, 15, 16, 17, 18, 19, 20, 21, 22, 23, 24, 25, 26, 27, 28, 29, 30, 31, 32, 33, 34, 35, 36, 37, 38, 39, 40, 41, 42)])
me_vertwalls5.materials.append(mat_materialname_080)
me_vertwalls5.update()
me_windows = bpy.data.meshes.new('Windows')
me_windows.from_pydata([], [], [])
me_windows.update()
me_box0wall0_001 = bpy.data.meshes.new('Box0Wall0.001')
me_box0wall0_001.from_pydata([(-0.021, 0.0, -0.125), (-0.021, 0.0, 0.125), (0.021, 0.0, -0.125), (0.021, 0.0, 0.125)], [], [(0, 1, 3, 2)])
me_box0wall0_001.materials.append(mat_materialname_081)
me_box0wall0_001.update()
me_box0wall1_001 = bpy.data.meshes.new('Box0Wall1.001')
me_box0wall1_001.from_pydata([(0.0, -0.42, -0.125), (0.0, -0.42, 0.125), (0.0, 0.42, -0.125), (0.0, 0.42, 0.125)], [], [(0, 1, 3, 2)])
me_box0wall1_001.materials.append(mat_materialname_082)
me_box0wall1_001.update()
me_box0wall2_001 = bpy.data.meshes.new('Box0Wall2.001')
me_box0wall2_001.from_pydata([(0.021, 0.0, -0.125), (0.021, 0.0, 0.125), (-0.021, 0.0, -0.125), (-0.021, 0.0, 0.125)], [], [(0, 1, 3, 2)])
me_box0wall2_001.materials.append(mat_materialname_083)
me_box0wall2_001.update()
me_box0wall3_001 = bpy.data.meshes.new('Box0Wall3.001')
me_box0wall3_001.from_pydata([(0.0, 0.42, -0.125), (0.0, 0.42, 0.125), (0.0, -0.42, -0.125), (0.0, -0.42, 0.125)], [], [(0, 1, 3, 2)])
me_box0wall3_001.materials.append(mat_materialname_084)
me_box0wall3_001.update()
me_box1wall4 = bpy.data.meshes.new('Box1Wall4')
me_box1wall4.from_pydata([(-0.021, 0.0, -0.125), (-0.021, 0.0, 0.125), (0.021, 0.0, -0.125), (0.021, 0.0, 0.125)], [], [(0, 1, 3, 2)])
me_box1wall4.materials.append(mat_materialname_085)
me_box1wall4.update()
me_box1wall5 = bpy.data.meshes.new('Box1Wall5')
me_box1wall5.from_pydata([(0.0, -0.42, -0.125), (0.0, -0.42, 0.125), (0.0, 0.42, -0.125), (0.0, 0.42, 0.125)], [], [(0, 1, 3, 2)])
me_box1wall5.materials.append(mat_materialname_086)
me_box1wall5.update()
me_box1wall6 = bpy.data.meshes.new('Box1Wall6')
me_box1wall6.from_pydata([(0.021, 0.0, -0.125), (0.021, 0.0, 0.125), (-0.021, 0.0, -0.125), (-0.021, 0.0, 0.125)], [], [(0, 1, 3, 2)])
me_box1wall6.materials.append(mat_materialname_087)
me_box1wall6.update()
me_box1wall7 = bpy.data.meshes.new('Box1Wall7')
me_box1wall7.from_pydata([(0.0, 0.42, -0.125), (0.0, 0.42, 0.125), (0.0, -0.42, -0.125), (0.0, -0.42, 0.125)], [], [(0, 1, 3, 2)])
me_box1wall7.materials.append(mat_materialname_088)
me_box1wall7.update()
me_vertwindow0 = bpy.data.meshes.new('VertWindow0')
me_vertwindow0.from_pydata([(-0.021, -0.42, 0.0), (0.021, -0.42, 0.0), (0.021, 0.42, 0.0), (-0.021, 0.42, 0.0)], [], [(0, 1, 2, 3)])
me_vertwindow0.materials.append(mat_materialname_089)
me_vertwindow0.update()
me_vertwindow1 = bpy.data.meshes.new('VertWindow1')
me_vertwindow1.from_pydata([(-0.021, -0.42, 0.0), (0.021, -0.42, 0.0), (0.021, 0.42, 0.0), (-0.021, 0.42, 0.0)], [], [(0, 1, 2, 3)])
me_vertwindow1.materials.append(mat_materialname_090)
me_vertwindow1.update()
me_vertwindow2 = bpy.data.meshes.new('VertWindow2')
me_vertwindow2.from_pydata([(-0.021, -0.42, 0.0), (0.021, -0.42, 0.0), (0.021, 0.42, 0.0), (-0.021, 0.42, 0.0)], [], [(0, 1, 2, 3)])
me_vertwindow2.materials.append(mat_materialname_091)
me_vertwindow2.update()
me_vertwindow3 = bpy.data.meshes.new('VertWindow3')
me_vertwindow3.from_pydata([(-0.021, -0.42, 0.0), (0.021, -0.42, 0.0), (0.021, 0.42, 0.0), (-0.021, 0.42, 0.0)], [], [(0, 1, 2, 3)])
me_vertwindow3.materials.append(mat_materialname_092)
me_vertwindow3.update()
me_doors = bpy.data.meshes.new('Doors')
me_doors.from_pydata([], [], [])
me_doors.update()
me_floor = bpy.data.meshes.new('Floor')
me_floor.from_pydata([(-43.17, -13.44, 0.0), (-43.17, 16.27, 0.0), (4.964, 16.27, 0.0), (3.934, 15.09, 0.0), (3.504, 13.83, 0.0), (2.314, 12.59, 0.0), (2.864, 11.02, 0.0), (2.464, 9.472, 0.0), (2.894, 3.072, 0.0), (2.654, 3.142, 0.0), (2.214, 11.23, 0.0), (0.7437, 11.28, 0.0), (1.854, 11.18, 0.0), (0.6837, 11.11, 0.0), (0.003696, 10.46, 0.0), (0.0337, 4.622, 0.0), (1.614, 3.352, 0.0), (0.9437, 2.022, 0.0), (1.554, 0.3424, 0.0), (1.124, -0.2376, 0.0), (1.214, -1.098, 0.0), (0.6137, -1.168, 0.0), (0.7637, -1.818, 0.0), (-0.7963, -3.138, 0.0), (-0.7263, -4.078, 0.0), (-1.376, -5.768, 0.0), (-0.4863, -7.128, 0.0), (0.1237, -7.458, 0.0), (-0.4863, -7.728, 0.0), (-0.3863, -8.518, 0.0), (0.3037, -8.428, 0.0), (0.6337, -9.258, 0.0), (2.614, -9.208, 0.0), (2.164, -9.168, 0.0), (2.574, -9.158, 0.0), (2.584, -8.798, 0.0), (3.174, -9.198, 0.0), (2.724, 0.4924, 0.0), (3.324, 0.4224, 0.0), (3.834, -1.148, 0.0), (3.534, -3.358, 0.0), (3.964, -4.378, 0.0), (3.924, -5.438, 0.0), (5.124, -7.388, 0.0), (5.524, -7.368, 0.0), (5.524, -13.44, 0.0)], [], [(0, 1, 2, 3, 4, 5, 6, 7, 8, 9, 10, 11, 12, 13, 14, 15, 16, 17, 18, 19, 20, 21, 22, 23, 24, 25, 26, 27, 28, 29, 30, 31, 32, 33, 34, 35, 36, 37, 38, 39, 40, 41, 42, 43, 44, 45)])
me_floor.materials.append(mat_materialname_093)
me_floor.update()
me_rooms = bpy.data.meshes.new('Rooms')
me_rooms.from_pydata([], [], [])
me_rooms.update()

# ---- objects
ob_light = bpy.data.objects.new('Light', light_light)
ob_camera = bpy.data.objects.new('Camera', cam_camera)
ob_floorplan7 = bpy.data.objects.new('Floorplan7', me_floorplan7)
ob_walls = bpy.data.objects.new('Walls', me_walls)
ob_box0wall0 = bpy.data.objects.new('Box0Wall0', me_box0wall0)
ob_box0wall1 = bpy.data.objects.new('Box0Wall1', me_box0wall1)
ob_box0wall2 = bpy.data.objects.new('Box0Wall2', me_box0wall2)
ob_box0wall3 = bpy.data.objects.new('Box0Wall3', me_box0wall3)
ob_box0wall4 = bpy.data.objects.new('Box0Wall4', me_box0wall4)
ob_box0wall5 = bpy.data.objects.new('Box0Wall5', me_box0wall5)
ob_box0wall6 = bpy.data.objects.new('Box0Wall6', me_box0wall6)
ob_box0wall7 = bpy.data.objects.new('Box0Wall7', me_box0wall7)
ob_box0wall8 = bpy.data.objects.new('Box0Wall8', me_box0wall8)
ob_box0wall9 = bpy.data.objects.new('Box0Wall9', me_box0wall9)
ob_box0wall10 = bpy.data.objects.new('Box0Wall10', me_box0wall10)
ob_box0wall11 = bpy.data.objects.new('Box0Wall11', me_box0wall11)
ob_box0wall12 = bpy.data.objects.new('Box0Wall12', me_box0wall12)
ob_box0wall13 = bpy.data.objects.new('Box0Wall13', me_box0wall13)
ob_box0wall14 = bpy.data.objects.new('Box0Wall14', me_box0wall14)
ob_box0wall15 = bpy.data.objects.new('Box0Wall15', me_box0wall15)
ob_box0wall16 = bpy.data.objects.new('Box0Wall16', me_box0wall16)
ob_box0wall17 = bpy.data.objects.new('Box0Wall17', me_box0wall17)
ob_box0wall18 = bpy.data.objects.new('Box0Wall18', me_box0wall18)
ob_box0wall19 = bpy.data.objects.new('Box0Wall19', me_box0wall19)
ob_box0wall20 = bpy.data.objects.new('Box0Wall20', me_box0wall20)
ob_box0wall21 = bpy.data.objects.new('Box0Wall21', me_box0wall21)
ob_box0wall22 = bpy.data.objects.new('Box0Wall22', me_box0wall22)
ob_box1wall23 = bpy.data.objects.new('Box1Wall23', me_box1wall23)
ob_box1wall24 = bpy.data.objects.new('Box1Wall24', me_box1wall24)
ob_box1wall25 = bpy.data.objects.new('Box1Wall25', me_box1wall25)
ob_box1wall26 = bpy.data.objects.new('Box1Wall26', me_box1wall26)
ob_box1wall27 = bpy.data.objects.new('Box1Wall27', me_box1wall27)
ob_box1wall28 = bpy.data.objects.new('Box1Wall28', me_box1wall28)
ob_box1wall29 = bpy.data.objects.new('Box1Wall29', me_box1wall29)
ob_box1wall30 = bpy.data.objects.new('Box1Wall30', me_box1wall30)
ob_box1wall31 = bpy.data.objects.new('Box1Wall31', me_box1wall31)
ob_box2wall32 = bpy.data.objects.new('Box2Wall32', me_box2wall32)
ob_box2wall33 = bpy.data.objects.new('Box2Wall33', me_box2wall33)
ob_box2wall34 = bpy.data.objects.new('Box2Wall34', me_box2wall34)
ob_box2wall35 = bpy.data.objects.new('Box2Wall35', me_box2wall35)
ob_box2wall36 = bpy.data.objects.new('Box2Wall36', me_box2wall36)
ob_box2wall37 = bpy.data.objects.new('Box2Wall37', me_box2wall37)
ob_box2wall38 = bpy.data.objects.new('Box2Wall38', me_box2wall38)
ob_box2wall39 = bpy.data.objects.new('Box2Wall39', me_box2wall39)
ob_box2wall40 = bpy.data.objects.new('Box2Wall40', me_box2wall40)
ob_box2wall41 = bpy.data.objects.new('Box2Wall41', me_box2wall41)
ob_box2wall42 = bpy.data.objects.new('Box2Wall42', me_box2wall42)
ob_box2wall43 = bpy.data.objects.new('Box2Wall43', me_box2wall43)
ob_box2wall44 = bpy.data.objects.new('Box2Wall44', me_box2wall44)
ob_box2wall45 = bpy.data.objects.new('Box2Wall45', me_box2wall45)
ob_box2wall46 = bpy.data.objects.new('Box2Wall46', me_box2wall46)
ob_box2wall47 = bpy.data.objects.new('Box2Wall47', me_box2wall47)
ob_box2wall48 = bpy.data.objects.new('Box2Wall48', me_box2wall48)
ob_box2wall49 = bpy.data.objects.new('Box2Wall49', me_box2wall49)
ob_box2wall50 = bpy.data.objects.new('Box2Wall50', me_box2wall50)
ob_box2wall51 = bpy.data.objects.new('Box2Wall51', me_box2wall51)
ob_box2wall52 = bpy.data.objects.new('Box2Wall52', me_box2wall52)
ob_box2wall53 = bpy.data.objects.new('Box2Wall53', me_box2wall53)
ob_box2wall54 = bpy.data.objects.new('Box2Wall54', me_box2wall54)
ob_box2wall55 = bpy.data.objects.new('Box2Wall55', me_box2wall55)
ob_box2wall56 = bpy.data.objects.new('Box2Wall56', me_box2wall56)
ob_box2wall57 = bpy.data.objects.new('Box2Wall57', me_box2wall57)
ob_box2wall58 = bpy.data.objects.new('Box2Wall58', me_box2wall58)
ob_box2wall59 = bpy.data.objects.new('Box2Wall59', me_box2wall59)
ob_box2wall60 = bpy.data.objects.new('Box2Wall60', me_box2wall60)
ob_box2wall61 = bpy.data.objects.new('Box2Wall61', me_box2wall61)
ob_box2wall62 = bpy.data.objects.new('Box2Wall62', me_box2wall62)
ob_box2wall63 = bpy.data.objects.new('Box2Wall63', me_box2wall63)
ob_box2wall64 = bpy.data.objects.new('Box2Wall64', me_box2wall64)
ob_box2wall65 = bpy.data.objects.new('Box2Wall65', me_box2wall65)
ob_box2wall66 = bpy.data.objects.new('Box2Wall66', me_box2wall66)
ob_box2wall67 = bpy.data.objects.new('Box2Wall67', me_box2wall67)
ob_box2wall68 = bpy.data.objects.new('Box2Wall68', me_box2wall68)
ob_box2wall69 = bpy.data.objects.new('Box2Wall69', me_box2wall69)
ob_box2wall70 = bpy.data.objects.new('Box2Wall70', me_box2wall70)
ob_box2wall71 = bpy.data.objects.new('Box2Wall71', me_box2wall71)
ob_box2wall72 = bpy.data.objects.new('Box2Wall72', me_box2wall72)
ob_box2wall73 = bpy.data.objects.new('Box2Wall73', me_box2wall73)
ob_box2wall74 = bpy.data.objects.new('Box2Wall74', me_box2wall74)
ob_vertwalls0 = bpy.data.objects.new('VertWalls0', me_vertwalls0)
ob_vertwalls1 = bpy.data.objects.new('VertWalls1', me_vertwalls1)
ob_vertwalls2 = bpy.data.objects.new('VertWalls2', me_vertwalls2)
ob_vertwalls3 = bpy.data.objects.new('VertWalls3', me_vertwalls3)
ob_vertwalls4 = bpy.data.objects.new('VertWalls4', me_vertwalls4)
ob_vertwalls5 = bpy.data.objects.new('VertWalls5', me_vertwalls5)
ob_windows = bpy.data.objects.new('Windows', me_windows)
ob_box0wall0_001 = bpy.data.objects.new('Box0Wall0.001', me_box0wall0_001)
ob_box0wall1_001 = bpy.data.objects.new('Box0Wall1.001', me_box0wall1_001)
ob_box0wall2_001 = bpy.data.objects.new('Box0Wall2.001', me_box0wall2_001)
ob_box0wall3_001 = bpy.data.objects.new('Box0Wall3.001', me_box0wall3_001)
ob_box1wall4 = bpy.data.objects.new('Box1Wall4', me_box1wall4)
ob_box1wall5 = bpy.data.objects.new('Box1Wall5', me_box1wall5)
ob_box1wall6 = bpy.data.objects.new('Box1Wall6', me_box1wall6)
ob_box1wall7 = bpy.data.objects.new('Box1Wall7', me_box1wall7)
ob_vertwindow0 = bpy.data.objects.new('VertWindow0', me_vertwindow0)
ob_vertwindow1 = bpy.data.objects.new('VertWindow1', me_vertwindow1)
ob_vertwindow2 = bpy.data.objects.new('VertWindow2', me_vertwindow2)
ob_vertwindow3 = bpy.data.objects.new('VertWindow3', me_vertwindow3)
ob_doors = bpy.data.objects.new('Doors', me_doors)
ob_floor = bpy.data.objects.new('Floor', me_floor)
ob_rooms = bpy.data.objects.new('Rooms', me_rooms)

# ---- transforms, parenting, visibility, modifiers, constraints
ob_light.location = (4.076, 1.005, 5.904)
ob_light.rotation_euler = (0.6503, 0.05522, 1.866)
ob_light.lock_rotations_4d = False
ob_light.empty_display_type = 'ARROWS'
ob_light.color = (0.0, 0.0, 0.0, 0.0)
ob_light.lineart.crease_threshold = 0.0
ob_camera.location = (7.359, -6.926, 4.958)
ob_camera.rotation_euler = (1.109, 0.0, 0.8149)
ob_camera.lock_rotations_4d = False
ob_camera.empty_display_type = 'ARROWS'
ob_camera.color = (0.0, 0.0, 0.0, 0.0)
ob_camera.display_type = 'WIRE'
ob_camera.lineart.crease_threshold = 0.0
ob_floorplan7.location = (0.0, 0.0, 0.0)
ob_floorplan7.rotation_euler = (3.142, 0.0, 1.571)
ob_walls.parent = ob_floorplan7
ob_walls.location = (0.0, 0.0, 0.0)
ob_box0wall0.parent = ob_walls
ob_box0wall0.location = (21.92, 2.48, -0.5)
ob_box0wall1.parent = ob_walls
ob_box0wall1.location = (21.84, 2.51, -0.5)
ob_box0wall2.parent = ob_walls
ob_box0wall2.location = (21.83, 2.715, -0.5)
ob_box0wall3.parent = ob_walls
ob_box0wall3.location = (21.82, 3.44, -0.5)
ob_box0wall4.parent = ob_walls
ob_box0wall4.location = (21.75, 4.68, -0.5)
ob_box0wall5.parent = ob_walls
ob_box0wall5.location = (21.62, 5.89, -0.5)
ob_box0wall6.parent = ob_walls
ob_box0wall6.location = (21.53, 6.865, -0.5)
ob_box0wall7.parent = ob_walls
ob_box0wall7.location = (21.5, 7.93, -0.5)
ob_box0wall8.parent = ob_walls
ob_box0wall8.location = (21.44, 9.375, -0.5)
ob_box0wall9.parent = ob_walls
ob_box0wall9.location = (21.39, 10.39, -0.5)
ob_box0wall10.parent = ob_walls
ob_box0wall10.location = (21.44, 10.57, -0.5)
ob_box0wall11.parent = ob_walls
ob_box0wall11.location = (21.5, 10.52, -0.5)
ob_box0wall12.parent = ob_walls
ob_box0wall12.location = (21.55, 9.73, -0.5)
ob_box0wall13.parent = ob_walls
ob_box0wall13.location = (21.59, 8.75, -0.5)
ob_box0wall14.parent = ob_walls
ob_box0wall14.location = (21.62, 8.06, -0.5)
ob_box0wall15.parent = ob_walls
ob_box0wall15.location = (21.64, 7.51, -0.5)
ob_box0wall16.parent = ob_walls
ob_box0wall16.location = (21.68, 6.945, -0.5)
ob_box0wall17.parent = ob_walls
ob_box0wall17.location = (21.8, 5.665, -0.5)
ob_box0wall18.parent = ob_walls
ob_box0wall18.location = (21.92, 3.9, -0.5)
ob_box0wall19.parent = ob_walls
ob_box0wall19.location = (21.99, 2.85, -0.5)
ob_box0wall20.parent = ob_walls
ob_box0wall20.location = (22.02, 2.725, -0.5)
ob_box0wall21.parent = ob_walls
ob_box0wall21.location = (22.04, 2.615, -0.5)
ob_box0wall22.parent = ob_walls
ob_box0wall22.location = (22.0, 2.51, -0.5)
ob_box1wall23.parent = ob_walls
ob_box1wall23.location = (5.47, -10.1, -0.5)
ob_box1wall24.parent = ob_walls
ob_box1wall24.location = (13.91, -9.885, -0.5)
ob_box1wall25.parent = ob_walls
ob_box1wall25.location = (22.13, -5.835, -0.5)
ob_box1wall26.parent = ob_walls
ob_box1wall26.location = (21.91, -0.985, -0.5)
ob_box1wall27.parent = ob_walls
ob_box1wall27.location = (21.98, -0.055, -0.5)
ob_box1wall28.parent = ob_walls
ob_box1wall28.location = (22.11, -2.05, -0.5)
ob_box1wall29.parent = ob_walls
ob_box1wall29.location = (22.35, -6.98, -0.5)
ob_box1wall30.parent = ob_walls
ob_box1wall30.location = (14.04, -10.1, -0.5)
ob_box1wall31.parent = ob_walls
ob_box1wall31.location = (5.485, -10.24, -0.5)
ob_box2wall32.parent = ob_walls
ob_box2wall32.location = (-14.85, -12.1, -0.5)
ob_box2wall33.parent = ob_walls
ob_box2wall33.location = (-14.64, -7.265, -0.5)
ob_box2wall34.parent = ob_walls
ob_box2wall34.location = (-12.79, -2.64, -0.5)
ob_box2wall35.parent = ob_walls
ob_box2wall35.location = (-9.85, 0.305, -0.5)
ob_box2wall36.parent = ob_walls
ob_box2wall36.location = (-7.64, 1.81, -0.5)
ob_box2wall37.parent = ob_walls
ob_box2wall37.location = (-6.705, 4.07, -0.5)
ob_box2wall38.parent = ob_walls
ob_box2wall38.location = (-6.16, 6.295, -0.5)
ob_box2wall39.parent = ob_walls
ob_box2wall39.location = (-5.75, 8.77, -0.5)
ob_box2wall40.parent = ob_walls
ob_box2wall40.location = (-5.03, 13.38, -0.5)
ob_box2wall41.parent = ob_walls
ob_box2wall41.location = (4.03, 15.71, -0.5)
ob_box2wall42.parent = ob_walls
ob_box2wall42.location = (12.56, 15.44, -0.5)
ob_box2wall43.parent = ob_walls
ob_box2wall43.location = (12.14, 15.05, -0.5)
ob_box2wall44.parent = ob_walls
ob_box2wall44.location = (11.28, 14.3, -0.5)
ob_box2wall45.parent = ob_walls
ob_box2wall45.location = (10.34, 12.47, -0.5)
ob_box2wall46.parent = ob_walls
ob_box2wall46.location = (15.68, 11.03, -0.5)
ob_box2wall47.parent = ob_walls
ob_box2wall47.location = (21.31, 10.74, -0.5)
ob_box2wall48.parent = ob_walls
ob_box2wall48.location = (17.85, 10.83, -0.5)
ob_box2wall49.parent = ob_walls
ob_box2wall49.location = (11.96, 10.98, -0.5)
ob_box2wall50.parent = ob_walls
ob_box2wall50.location = (9.405, 9.945, -0.5)
ob_box2wall51.parent = ob_walls
ob_box2wall51.location = (9.285, 7.785, -0.5)
ob_box2wall52.parent = ob_walls
ob_box2wall52.location = (9.01, 3.94, -0.5)
ob_box2wall53.parent = ob_walls
ob_box2wall53.location = (8.595, 0.705, -0.5)
ob_box2wall54.parent = ob_walls
ob_box2wall54.location = (7.71, 0.185, -0.5)
ob_box2wall55.parent = ob_walls
ob_box2wall55.location = (7.015, -0.605, -0.5)
ob_box2wall56.parent = ob_walls
ob_box2wall56.location = (6.575, -2.465, -0.5)
ob_box2wall57.parent = ob_walls
ob_box2wall57.location = (6.255, -3.85, -0.5)
ob_box2wall58.parent = ob_walls
ob_box2wall58.location = (5.965, -5.025, -0.5)
ob_box2wall59.parent = ob_walls
ob_box2wall59.location = (5.645, -6.38, -0.5)
ob_box2wall60.parent = ob_walls
ob_box2wall60.location = (5.465, -7.185, -0.5)
ob_box2wall61.parent = ob_walls
ob_box2wall61.location = (5.28, -7.86, -0.5)
ob_box2wall62.parent = ob_walls
ob_box2wall62.location = (4.895, -8.915, -0.5)
ob_box2wall63.parent = ob_walls
ob_box2wall63.location = (4.275, -11.81, -0.5)
ob_box2wall64.parent = ob_walls
ob_box2wall64.location = (3.165, -14.0, -0.5)
ob_box2wall65.parent = ob_walls
ob_box2wall65.location = (2.2, -12.82, -0.5)
ob_box2wall66.parent = ob_walls
ob_box2wall66.location = (1.885, -11.02, -0.5)
ob_box2wall67.parent = ob_walls
ob_box2wall67.location = (0.425, -10.42, -0.5)
ob_box2wall68.parent = ob_walls
ob_box2wall68.location = (-0.89, -10.59, -0.5)
ob_box2wall69.parent = ob_walls
ob_box2wall69.location = (-1.195, -10.78, -0.5)
ob_box2wall70.parent = ob_walls
ob_box2wall70.location = (-1.3, -11.9, -0.5)
ob_box2wall71.parent = ob_walls
ob_box2wall71.location = (-0.855, -13.49, -0.5)
ob_box2wall72.parent = ob_walls
ob_box2wall72.location = (-0.925, -13.9, -0.5)
ob_box2wall73.parent = ob_walls
ob_box2wall73.location = (-1.355, -13.9, -0.5)
ob_box2wall74.parent = ob_walls
ob_box2wall74.location = (-7.94, -14.0, -0.5)
ob_vertwalls0.parent = ob_walls
ob_vertwalls0.location = (21.72, 6.027, 0.0)
ob_vertwalls1.parent = ob_walls
ob_vertwalls1.location = (21.72, 6.027, -1.0)
ob_vertwalls2.parent = ob_walls
ob_vertwalls2.location = (16.6, -6.248, 0.0)
ob_vertwalls3.parent = ob_walls
ob_vertwalls3.location = (16.6, -6.248, -1.0)
ob_vertwalls4.parent = ob_walls
ob_vertwalls4.location = (2.844, -0.9114, 0.0)
ob_vertwalls5.parent = ob_walls
ob_vertwalls5.location = (2.844, -0.9114, -1.0)
ob_windows.parent = ob_floorplan7
ob_windows.location = (0.0, 0.0, 0.0)
ob_box0wall0_001.parent = ob_windows
ob_box0wall0_001.location = (22.31, -9.75, -0.875)
ob_box0wall1_001.parent = ob_windows
ob_box0wall1_001.location = (22.33, -9.33, -0.875)
ob_box0wall2_001.parent = ob_windows
ob_box0wall2_001.location = (22.31, -8.91, -0.875)
ob_box0wall3_001.parent = ob_windows
ob_box0wall3_001.location = (22.29, -9.33, -0.875)
ob_box1wall4.parent = ob_windows
ob_box1wall4.location = (22.31, -9.75, -0.125)
ob_box1wall5.parent = ob_windows
ob_box1wall5.location = (22.33, -9.33, -0.125)
ob_box1wall6.parent = ob_windows
ob_box1wall6.location = (22.31, -8.91, -0.125)
ob_box1wall7.parent = ob_windows
ob_box1wall7.location = (22.29, -9.33, -0.125)
ob_vertwindow0.parent = ob_windows
ob_vertwindow0.location = (22.31, -9.33, 0.0)
ob_vertwindow1.parent = ob_windows
ob_vertwindow1.location = (22.31, -9.33, -1.0)
ob_vertwindow2.parent = ob_windows
ob_vertwindow2.location = (22.31, -9.33, -0.75)
ob_vertwindow3.parent = ob_windows
ob_vertwindow3.location = (22.31, -9.33, -0.25)
ob_doors.parent = ob_floorplan7
ob_doors.location = (0.0, 0.0, 0.0)
ob_floor.parent = ob_floorplan7
ob_floor.location = (19.17, -0.5624, 0.0)
ob_rooms.parent = ob_floorplan7
ob_rooms.location = (0.0, 0.0, 0.0)

# ---- collection membership
col_collection.objects.link(ob_light)
col_collection.objects.link(ob_camera)
col_collection.objects.link(ob_floorplan7)
col_collection.objects.link(ob_walls)
col_collection.objects.link(ob_box0wall0)
col_collection.objects.link(ob_box0wall1)
col_collection.objects.link(ob_box0wall2)
col_collection.objects.link(ob_box0wall3)
col_collection.objects.link(ob_box0wall4)
col_collection.objects.link(ob_box0wall5)
col_collection.objects.link(ob_box0wall6)
col_collection.objects.link(ob_box0wall7)
col_collection.objects.link(ob_box0wall8)
col_collection.objects.link(ob_box0wall9)
col_collection.objects.link(ob_box0wall10)
col_collection.objects.link(ob_box0wall11)
col_collection.objects.link(ob_box0wall12)
col_collection.objects.link(ob_box0wall13)
col_collection.objects.link(ob_box0wall14)
col_collection.objects.link(ob_box0wall15)
col_collection.objects.link(ob_box0wall16)
col_collection.objects.link(ob_box0wall17)
col_collection.objects.link(ob_box0wall18)
col_collection.objects.link(ob_box0wall19)
col_collection.objects.link(ob_box0wall20)
col_collection.objects.link(ob_box0wall21)
col_collection.objects.link(ob_box0wall22)
col_collection.objects.link(ob_box1wall23)
col_collection.objects.link(ob_box1wall24)
col_collection.objects.link(ob_box1wall25)
col_collection.objects.link(ob_box1wall26)
col_collection.objects.link(ob_box1wall27)
col_collection.objects.link(ob_box1wall28)
col_collection.objects.link(ob_box1wall29)
col_collection.objects.link(ob_box1wall30)
col_collection.objects.link(ob_box1wall31)
col_collection.objects.link(ob_box2wall32)
col_collection.objects.link(ob_box2wall33)
col_collection.objects.link(ob_box2wall34)
col_collection.objects.link(ob_box2wall35)
col_collection.objects.link(ob_box2wall36)
col_collection.objects.link(ob_box2wall37)
col_collection.objects.link(ob_box2wall38)
col_collection.objects.link(ob_box2wall39)
col_collection.objects.link(ob_box2wall40)
col_collection.objects.link(ob_box2wall41)
col_collection.objects.link(ob_box2wall42)
col_collection.objects.link(ob_box2wall43)
col_collection.objects.link(ob_box2wall44)
col_collection.objects.link(ob_box2wall45)
col_collection.objects.link(ob_box2wall46)
col_collection.objects.link(ob_box2wall47)
col_collection.objects.link(ob_box2wall48)
col_collection.objects.link(ob_box2wall49)
col_collection.objects.link(ob_box2wall50)
col_collection.objects.link(ob_box2wall51)
col_collection.objects.link(ob_box2wall52)
col_collection.objects.link(ob_box2wall53)
col_collection.objects.link(ob_box2wall54)
col_collection.objects.link(ob_box2wall55)
col_collection.objects.link(ob_box2wall56)
col_collection.objects.link(ob_box2wall57)
col_collection.objects.link(ob_box2wall58)
col_collection.objects.link(ob_box2wall59)
col_collection.objects.link(ob_box2wall60)
col_collection.objects.link(ob_box2wall61)
col_collection.objects.link(ob_box2wall62)
col_collection.objects.link(ob_box2wall63)
col_collection.objects.link(ob_box2wall64)
col_collection.objects.link(ob_box2wall65)
col_collection.objects.link(ob_box2wall66)
col_collection.objects.link(ob_box2wall67)
col_collection.objects.link(ob_box2wall68)
col_collection.objects.link(ob_box2wall69)
col_collection.objects.link(ob_box2wall70)
col_collection.objects.link(ob_box2wall71)
col_collection.objects.link(ob_box2wall72)
col_collection.objects.link(ob_box2wall73)
col_collection.objects.link(ob_box2wall74)
col_collection.objects.link(ob_vertwalls0)
col_collection.objects.link(ob_vertwalls1)
col_collection.objects.link(ob_vertwalls2)
col_collection.objects.link(ob_vertwalls3)
col_collection.objects.link(ob_vertwalls4)
col_collection.objects.link(ob_vertwalls5)
col_collection.objects.link(ob_windows)
col_collection.objects.link(ob_box0wall0_001)
col_collection.objects.link(ob_box0wall1_001)
col_collection.objects.link(ob_box0wall2_001)
col_collection.objects.link(ob_box0wall3_001)
col_collection.objects.link(ob_box1wall4)
col_collection.objects.link(ob_box1wall5)
col_collection.objects.link(ob_box1wall6)
col_collection.objects.link(ob_box1wall7)
col_collection.objects.link(ob_vertwindow0)
col_collection.objects.link(ob_vertwindow1)
col_collection.objects.link(ob_vertwindow2)
col_collection.objects.link(ob_vertwindow3)
col_collection.objects.link(ob_doors)
col_collection.objects.link(ob_floor)
col_collection.objects.link(ob_rooms)

# ---- scene / render settings (as saved in the file)
scene.camera = ob_camera
scene.frame_start = 1; scene.frame_end = 250; scene.frame_set(1)
scene.render.engine = 'BLENDER_EEVEE_NEXT'
bpy.context.view_layer.update()
